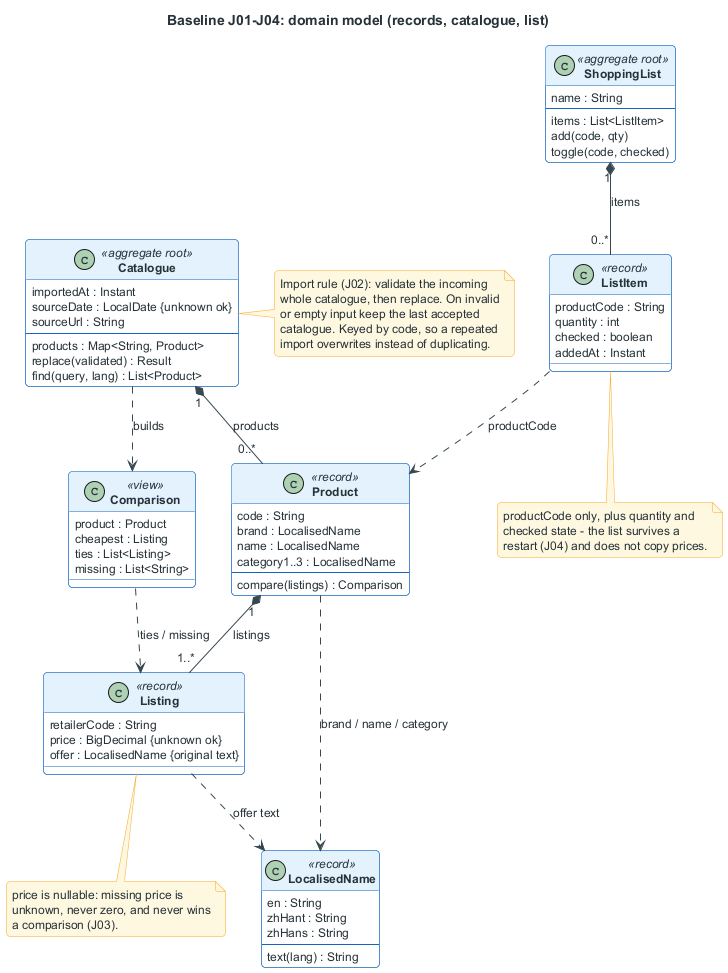

The diagram above was rendered by PlantUML. Its source (embedded in the PNG):
@startuml
title Baseline J01-J04: domain model (records, catalogue, list)

skinparam shadowing false
skinparam roundcorner 8
skinparam defaultFontSize 12
skinparam ArrowColor #37474F
skinparam DefaultFontColor #263238
skinparam ClassBackgroundColor #FFFFFF
skinparam ClassBorderColor #1565C0
skinparam ClassHeaderBackgroundColor #E3F2FD
skinparam ClassFontStyle bold
skinparam NoteBackgroundColor #FFF8E1
skinparam NoteBorderColor #F9A825

class LocalisedName <<record>> {
  en : String
  zhHant : String
  zhHans : String
  --
  text(lang) : String
}

class Catalogue <<aggregate root>> {
  importedAt : Instant
  sourceDate : LocalDate {unknown ok}
  sourceUrl : String
  --
  products : Map<String, Product>
  replace(validated) : Result
  find(query, lang) : List<Product>
}

class Product <<record>> {
  code : String
  brand : LocalisedName
  name : LocalisedName
  category1..3 : LocalisedName
  --
  compare(listings) : Comparison
}

class Listing <<record>> {
  retailerCode : String
  price : BigDecimal {unknown ok}
  offer : LocalisedName {original text}
}

class Comparison <<view>> {
  product : Product
  cheapest : Listing
  ties : List<Listing>
  missing : List<String>
}

class ListItem <<record>> {
  productCode : String
  quantity : int
  checked : boolean
  addedAt : Instant
}

class ShoppingList <<aggregate root>> {
  name : String
  --
  items : List<ListItem>
  add(code, qty)
  toggle(code, checked)
}

Catalogue "1" *-- "0..*" Product : products
Product "1" *-- "1..*" Listing : listings
Product ..> LocalisedName : brand / name / category
Listing ..> LocalisedName : offer text
Catalogue ..> Comparison : builds
Comparison ..> Listing : ties / missing
ShoppingList "1" *-- "0..*" ListItem : items
ListItem ..> Product : productCode

note right of Catalogue
  Import rule (J02): validate the incoming
  whole catalogue, then replace. On invalid
  or empty input keep the last accepted
  catalogue. Keyed by code, so a repeated
  import overwrites instead of duplicating.
end note

note bottom of Listing
  price is nullable: missing price is
  unknown, never zero, and never wins
  a comparison (J03).
end note

note bottom of ListItem
  productCode only, plus quantity and
  checked state - the list survives a
  restart (J04) and does not copy prices.
end note
@enduml